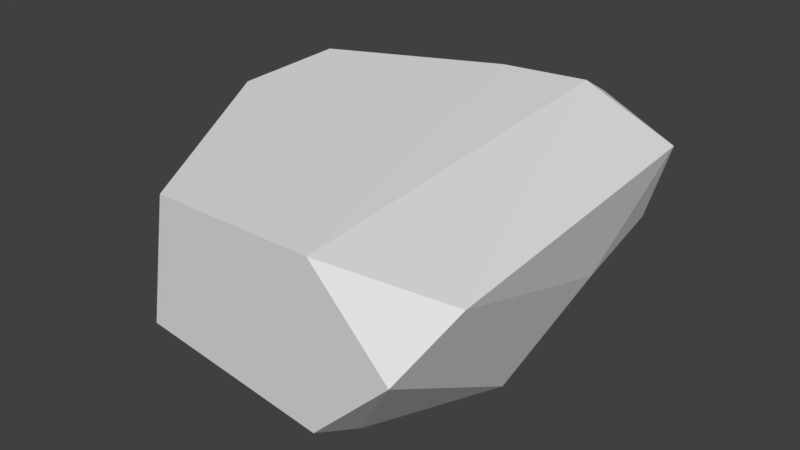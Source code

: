 # Source: stones.blend  (saved by Blender 2.78.0; exported with 4.5.12 LTS)
import bpy
from mathutils import Matrix  # noqa: F401  (used for matrix-valued properties, if any)

bpy.ops.wm.read_factory_settings(use_empty=True)
scene = bpy.context.scene
scene.name = 'Scene'

# ---- collections
col_collection_1 = bpy.data.collections.new('Collection 1'); scene.collection.children.link(col_collection_1)

# ---- world
world_world = bpy.data.worlds.new('World'); scene.world = world_world
world_world.color = (0.05088, 0.05088, 0.05088)
world_world.use_sun_shadow = False
world_world.sun_shadow_jitter_overblur = 0.0
world_world.cycles.sampling_method = 'MANUAL'
world_world.light_settings.ao_factor = 0.5
world_world.light_settings.distance = 1.0

# ---- meshes
me_cube = bpy.data.meshes.new('Cube')
me_cube.from_pydata([(0.3928, -0.2363, -0.4405), (0.4035, -0.2134, 0.5353), (0.375, -0.4483, 0.1145), (-0.5777, -0.002646, -0.05167), (-0.2442, -0.01945, 0.5156), (0.3082, -0.3907, -0.3008), (-0.1482, -0.52, 0.01397), (-0.04098, -0.3547, -0.4963), (-0.5635, 0.01423, -0.3521), (-0.2328, -0.3516, -0.5052), (-0.4708, -0.2964, -0.174), (0.4457, -0.03961, -0.4556), (0.2068, -0.001797, 0.5379), (0.4985, -0.05318, 0.433), (-0.07232, 0.03961, -0.4909), (0.1698, -0.004798, -0.5958), (0.1791, -0.4379, 0.5121), (0.2076, -0.4804, 0.3935), (-0.3438, -0.3905, 0.4901), (-0.4195, -0.4399, 0.1727), (0.158, 0.04013, -0.5238), (0.4226, -0.2686, -0.1537)], [], [(13, 21, 11), (12, 18, 1), (19, 6, 18), (9, 7, 6), (20, 14, 12), (14, 9, 8), (17, 2, 1), (13, 11, 20), (18, 3, 19), (1, 18, 16), (5, 2, 6), (17, 6, 2), (18, 4, 3), (0, 5, 7), (13, 20, 12), (8, 3, 14), (21, 2, 5), (6, 7, 5), (10, 6, 19), (12, 4, 18), (8, 10, 3), (17, 16, 18), (17, 18, 6), (9, 10, 8), (9, 15, 7), (3, 4, 14), (15, 11, 0), (13, 12, 1), (14, 15, 9), (1, 2, 13), (10, 9, 6), (4, 12, 14), (15, 20, 11), (0, 7, 15), (17, 1, 16), (14, 20, 15), (10, 19, 3), (0, 11, 21), (5, 0, 21), (13, 2, 21)])
me_cube.use_remesh_preserve_volume = False
me_cube.use_remesh_preserve_attributes = False
me_cube.use_mirror_vertex_groups = False
me_cube.update()

# ---- objects
ob_cube = bpy.data.objects.new('Cube', me_cube)

# ---- transforms, parenting, visibility, modifiers, constraints
ob_cube.location = (0.0, 0.0, 0.0)
ob_cube.rotation_euler = (1.571, -0.0, 0.0)
ob_cube.lineart.crease_threshold = 0.0

# ---- collection membership
col_collection_1.objects.link(ob_cube)

# ---- scene / render settings (as saved in the file)
scene.frame_start = 1; scene.frame_end = 250; scene.frame_set(54)
scene.render.engine = 'BLENDER_EEVEE_NEXT'
scene.render.resolution_percentage = 50
scene.render.dither_intensity = 0.0
scene.cycles.use_denoising = False
scene.cycles.samples = 128
scene.cycles.sampling_pattern = 'TABULATED_SOBOL'
scene.cycles.light_sampling_threshold = 0.0
scene.cycles.use_adaptive_sampling = False
scene.cycles.use_light_tree = False
scene.cycles.blur_glossy = 0.0
scene.cycles.sample_clamp_indirect = 0.0
scene.view_settings.view_transform = 'Standard'
bpy.context.view_layer.update()

# ---- added for rendering (the .blend has no active camera and no usable light): camera, sun
cam_auto = bpy.data.cameras.new('AutoCamera')
cam_auto.lens = 50.0
cam_auto.sensor_width = 36.0
cam_auto.clip_end = 1000.0
ob_auto_camera = bpy.data.objects.new('AutoCamera', cam_auto)
scene.collection.objects.link(ob_auto_camera)
ob_auto_camera.location = (1.49683, -1.81476, 0.98919)
ob_auto_camera.rotation_euler = (1.09748, -7.21219e-08, 0.694738)
scene.camera = ob_auto_camera
light_auto_sun = bpy.data.lights.new('AutoSun', 'SUN')
light_auto_sun.energy = 3.0
light_auto_sun.angle = 0.0523599
ob_auto_sun = bpy.data.objects.new('AutoSun', light_auto_sun)
scene.collection.objects.link(ob_auto_sun)
ob_auto_sun.rotation_euler = (0.872665, 0.174533, 0.523599)
bpy.context.view_layer.update()
